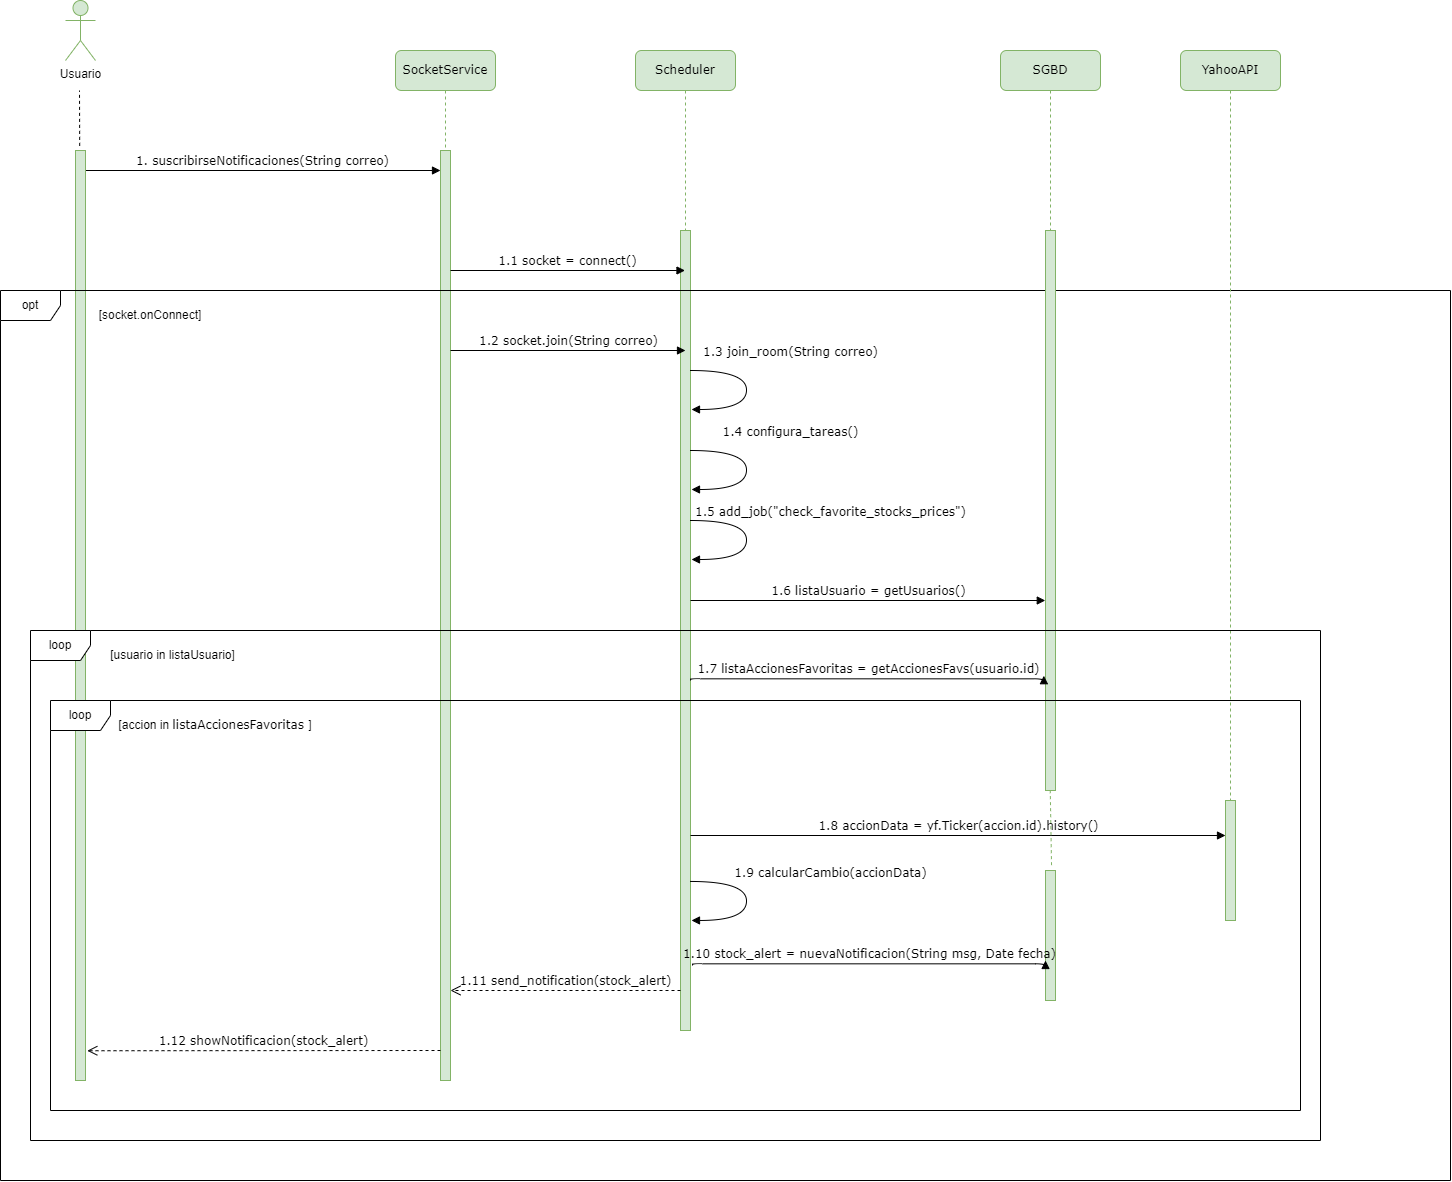

The diagram above was exported from draw.io. Its source (the exported page's mxGraphModel, read from the mxfile embedded in the PNG):
<mxGraphModel dx="1750" dy="870" grid="1" gridSize="10" guides="1" tooltips="1" connect="1" arrows="1" fold="1" page="1" pageScale="1" pageWidth="827" pageHeight="1169" math="0" shadow="0">
  <root>
    <mxCell id="0" />
    <mxCell id="1" parent="0" />
    <mxCell id="lMOkdTb-bO7F6NHRvE9g-1" value="SocketService" style="shape=umlLifeline;perimeter=lifelinePerimeter;whiteSpace=wrap;html=1;container=1;collapsible=0;recursiveResize=0;outlineConnect=0;rounded=1;shadow=0;comic=0;labelBackgroundColor=none;strokeWidth=1;fontFamily=Verdana;fontSize=12;align=center;fillColor=#d5e8d4;strokeColor=#82b366;" vertex="1" parent="1">
      <mxGeometry x="415" y="140" width="100" height="1030" as="geometry" />
    </mxCell>
    <mxCell id="lMOkdTb-bO7F6NHRvE9g-2" value="" style="html=1;points=[];perimeter=orthogonalPerimeter;rounded=0;shadow=0;comic=0;labelBackgroundColor=none;strokeWidth=1;fontFamily=Verdana;fontSize=12;align=center;fillColor=#d5e8d4;strokeColor=#82b366;" vertex="1" parent="lMOkdTb-bO7F6NHRvE9g-1">
      <mxGeometry x="45" y="100" width="10" height="930" as="geometry" />
    </mxCell>
    <mxCell id="lMOkdTb-bO7F6NHRvE9g-3" value="1. suscribirseNotificaciones(String correo)" style="html=1;verticalAlign=bottom;endArrow=block;entryX=0;entryY=0;labelBackgroundColor=none;fontFamily=Verdana;fontSize=12;edgeStyle=elbowEdgeStyle;elbow=vertical;" edge="1" parent="1">
      <mxGeometry x="-0.0011" relative="1" as="geometry">
        <mxPoint x="105" y="260" as="sourcePoint" />
        <mxPoint x="460" y="260" as="targetPoint" />
        <mxPoint as="offset" />
      </mxGeometry>
    </mxCell>
    <mxCell id="lMOkdTb-bO7F6NHRvE9g-4" value="" style="html=1;points=[];perimeter=orthogonalPerimeter;rounded=0;shadow=0;comic=0;labelBackgroundColor=none;strokeWidth=1;fontFamily=Verdana;fontSize=12;align=center;fillColor=#d5e8d4;strokeColor=#82b366;" vertex="1" parent="1">
      <mxGeometry x="95" y="240" width="10" height="930" as="geometry" />
    </mxCell>
    <mxCell id="lMOkdTb-bO7F6NHRvE9g-5" value="Usuario" style="shape=umlActor;verticalLabelPosition=bottom;verticalAlign=top;html=1;outlineConnect=0;fillColor=#d5e8d4;strokeColor=#82b366;" vertex="1" parent="1">
      <mxGeometry x="85" y="90" width="30" height="60" as="geometry" />
    </mxCell>
    <mxCell id="lMOkdTb-bO7F6NHRvE9g-6" value="" style="endArrow=none;dashed=1;html=1;rounded=0;exitX=0.42;exitY=-0.005;exitDx=0;exitDy=0;exitPerimeter=0;" edge="1" parent="1" source="lMOkdTb-bO7F6NHRvE9g-4">
      <mxGeometry width="50" height="50" relative="1" as="geometry">
        <mxPoint x="290" y="290" as="sourcePoint" />
        <mxPoint x="99" y="180" as="targetPoint" />
      </mxGeometry>
    </mxCell>
    <mxCell id="lMOkdTb-bO7F6NHRvE9g-7" value="Scheduler" style="shape=umlLifeline;perimeter=lifelinePerimeter;whiteSpace=wrap;html=1;container=1;collapsible=0;recursiveResize=0;outlineConnect=0;rounded=1;shadow=0;comic=0;labelBackgroundColor=none;strokeWidth=1;fontFamily=Verdana;fontSize=12;align=center;fillColor=#d5e8d4;strokeColor=#82b366;" vertex="1" parent="1">
      <mxGeometry x="655" y="140" width="100" height="980" as="geometry" />
    </mxCell>
    <mxCell id="lMOkdTb-bO7F6NHRvE9g-8" value="" style="html=1;points=[];perimeter=orthogonalPerimeter;rounded=0;shadow=0;comic=0;labelBackgroundColor=none;strokeWidth=1;fontFamily=Verdana;fontSize=12;align=center;fillColor=#d5e8d4;strokeColor=#82b366;" vertex="1" parent="lMOkdTb-bO7F6NHRvE9g-7">
      <mxGeometry x="45" y="180" width="10" height="800" as="geometry" />
    </mxCell>
    <mxCell id="lMOkdTb-bO7F6NHRvE9g-9" value="1.1 socket = connect()" style="html=1;verticalAlign=bottom;endArrow=block;labelBackgroundColor=none;fontFamily=Verdana;fontSize=12;edgeStyle=elbowEdgeStyle;elbow=vertical;" edge="1" parent="1" target="lMOkdTb-bO7F6NHRvE9g-7">
      <mxGeometry x="0.0008" relative="1" as="geometry">
        <mxPoint x="470" y="360" as="sourcePoint" />
        <mxPoint x="825" y="310" as="targetPoint" />
        <mxPoint as="offset" />
      </mxGeometry>
    </mxCell>
    <mxCell id="lMOkdTb-bO7F6NHRvE9g-11" value="opt" style="shape=umlFrame;whiteSpace=wrap;html=1;pointerEvents=0;" vertex="1" parent="1">
      <mxGeometry x="20" y="380" width="1450" height="890" as="geometry" />
    </mxCell>
    <mxCell id="lMOkdTb-bO7F6NHRvE9g-12" value="[socket.onConnect]" style="text;html=1;align=center;verticalAlign=middle;whiteSpace=wrap;rounded=0;" vertex="1" parent="1">
      <mxGeometry x="140" y="390" width="60" height="30" as="geometry" />
    </mxCell>
    <mxCell id="lMOkdTb-bO7F6NHRvE9g-20" value="SGBD" style="shape=umlLifeline;perimeter=lifelinePerimeter;whiteSpace=wrap;html=1;container=1;collapsible=0;recursiveResize=0;outlineConnect=0;rounded=1;shadow=0;comic=0;labelBackgroundColor=none;strokeWidth=1;fontFamily=Verdana;fontSize=12;align=center;fillColor=#d5e8d4;strokeColor=#82b366;" vertex="1" parent="1">
      <mxGeometry x="1020" y="140" width="100" height="740" as="geometry" />
    </mxCell>
    <mxCell id="lMOkdTb-bO7F6NHRvE9g-21" value="" style="html=1;points=[];perimeter=orthogonalPerimeter;rounded=0;shadow=0;comic=0;labelBackgroundColor=none;strokeWidth=1;fontFamily=Verdana;fontSize=12;align=center;fillColor=#d5e8d4;strokeColor=#82b366;" vertex="1" parent="lMOkdTb-bO7F6NHRvE9g-20">
      <mxGeometry x="45" y="180" width="10" height="560" as="geometry" />
    </mxCell>
    <mxCell id="lMOkdTb-bO7F6NHRvE9g-23" value="1.2 socket.join(String correo)" style="html=1;verticalAlign=bottom;endArrow=block;labelBackgroundColor=none;fontFamily=Verdana;fontSize=12;edgeStyle=elbowEdgeStyle;elbow=vertical;" edge="1" parent="1">
      <mxGeometry x="0.0008" relative="1" as="geometry">
        <mxPoint x="470" y="440" as="sourcePoint" />
        <mxPoint x="705" y="440" as="targetPoint" />
        <mxPoint as="offset" />
      </mxGeometry>
    </mxCell>
    <mxCell id="3Fk5Id7-hx99eHqKnvtd-1" value="1.3 join_room(String correo)" style="html=1;verticalAlign=bottom;endArrow=block;labelBackgroundColor=none;fontFamily=Verdana;fontSize=12;elbow=vertical;edgeStyle=orthogonalEdgeStyle;curved=1;exitX=0.896;exitY=0.54;exitPerimeter=0;exitDx=0;exitDy=0;" edge="1" parent="1">
      <mxGeometry x="-0.253" y="45" relative="1" as="geometry">
        <mxPoint x="710" y="460" as="sourcePoint" />
        <mxPoint x="711" y="499" as="targetPoint" />
        <Array as="points">
          <mxPoint x="766" y="460" />
          <mxPoint x="766" y="499" />
        </Array>
        <mxPoint x="-1" y="-10" as="offset" />
      </mxGeometry>
    </mxCell>
    <mxCell id="3Fk5Id7-hx99eHqKnvtd-2" value="1.4 configura_tareas()" style="html=1;verticalAlign=bottom;endArrow=block;labelBackgroundColor=none;fontFamily=Verdana;fontSize=12;elbow=vertical;edgeStyle=orthogonalEdgeStyle;curved=1;exitX=0.896;exitY=0.54;exitPerimeter=0;exitDx=0;exitDy=0;" edge="1" parent="1">
      <mxGeometry x="-0.253" y="45" relative="1" as="geometry">
        <mxPoint x="710" y="540" as="sourcePoint" />
        <mxPoint x="711" y="579" as="targetPoint" />
        <Array as="points">
          <mxPoint x="766" y="540" />
          <mxPoint x="766" y="579" />
        </Array>
        <mxPoint x="-1" y="-10" as="offset" />
      </mxGeometry>
    </mxCell>
    <mxCell id="3Fk5Id7-hx99eHqKnvtd-3" value="1.5 add_job(&quot;check_favorite_stocks_prices&quot;)" style="html=1;verticalAlign=bottom;endArrow=block;labelBackgroundColor=none;fontFamily=Verdana;fontSize=12;elbow=vertical;edgeStyle=orthogonalEdgeStyle;curved=1;exitX=0.896;exitY=0.54;exitPerimeter=0;exitDx=0;exitDy=0;" edge="1" parent="1">
      <mxGeometry x="-0.2531" y="84" relative="1" as="geometry">
        <mxPoint x="710" y="610" as="sourcePoint" />
        <mxPoint x="711" y="649" as="targetPoint" />
        <Array as="points">
          <mxPoint x="766" y="610" />
          <mxPoint x="766" y="649" />
        </Array>
        <mxPoint as="offset" />
      </mxGeometry>
    </mxCell>
    <mxCell id="3Fk5Id7-hx99eHqKnvtd-4" value="1.6 listaUsuario = getUsuarios()" style="html=1;verticalAlign=bottom;endArrow=block;labelBackgroundColor=none;fontFamily=Verdana;fontSize=12;edgeStyle=elbowEdgeStyle;elbow=vertical;entryX=-0.022;entryY=0.661;entryDx=0;entryDy=0;entryPerimeter=0;" edge="1" parent="1" target="lMOkdTb-bO7F6NHRvE9g-21">
      <mxGeometry x="0.0008" relative="1" as="geometry">
        <mxPoint x="710" y="690" as="sourcePoint" />
        <mxPoint x="945" y="690" as="targetPoint" />
        <mxPoint as="offset" />
      </mxGeometry>
    </mxCell>
    <mxCell id="3Fk5Id7-hx99eHqKnvtd-5" value="YahooAPI" style="shape=umlLifeline;perimeter=lifelinePerimeter;whiteSpace=wrap;html=1;container=1;collapsible=0;recursiveResize=0;outlineConnect=0;rounded=1;shadow=0;comic=0;labelBackgroundColor=none;strokeWidth=1;fontFamily=Verdana;fontSize=12;align=center;fillColor=#d5e8d4;strokeColor=#82b366;" vertex="1" parent="1">
      <mxGeometry x="1200" y="140" width="100" height="870" as="geometry" />
    </mxCell>
    <mxCell id="3Fk5Id7-hx99eHqKnvtd-6" value="" style="html=1;points=[];perimeter=orthogonalPerimeter;rounded=0;shadow=0;comic=0;labelBackgroundColor=none;strokeWidth=1;fontFamily=Verdana;fontSize=12;align=center;fillColor=#d5e8d4;strokeColor=#82b366;" vertex="1" parent="3Fk5Id7-hx99eHqKnvtd-5">
      <mxGeometry x="45" y="750" width="10" height="120" as="geometry" />
    </mxCell>
    <mxCell id="3Fk5Id7-hx99eHqKnvtd-7" value="loop" style="shape=umlFrame;whiteSpace=wrap;html=1;pointerEvents=0;" vertex="1" parent="1">
      <mxGeometry x="50" y="720" width="1290" height="510" as="geometry" />
    </mxCell>
    <mxCell id="3Fk5Id7-hx99eHqKnvtd-8" value="[usuario in listaUsuario]" style="text;html=1;align=center;verticalAlign=middle;whiteSpace=wrap;rounded=0;" vertex="1" parent="1">
      <mxGeometry x="115" y="730" width="155" height="30" as="geometry" />
    </mxCell>
    <mxCell id="t8hbAL0H5bFSDFbJviHf-1" value="1.7 listaAccionesFavoritas = getAccionesFavs(usuario.id)" style="html=1;verticalAlign=bottom;endArrow=block;labelBackgroundColor=none;fontFamily=Verdana;fontSize=12;edgeStyle=elbowEdgeStyle;elbow=vertical;entryX=-0.164;entryY=0.795;entryDx=0;entryDy=0;entryPerimeter=0;" edge="1" parent="1" target="lMOkdTb-bO7F6NHRvE9g-21">
      <mxGeometry x="0.0008" relative="1" as="geometry">
        <mxPoint x="710" y="770" as="sourcePoint" />
        <mxPoint x="1035" y="770" as="targetPoint" />
        <mxPoint as="offset" />
      </mxGeometry>
    </mxCell>
    <mxCell id="t8hbAL0H5bFSDFbJviHf-2" value="loop" style="shape=umlFrame;whiteSpace=wrap;html=1;pointerEvents=0;" vertex="1" parent="1">
      <mxGeometry x="70" y="790" width="1250" height="410" as="geometry" />
    </mxCell>
    <mxCell id="t8hbAL0H5bFSDFbJviHf-3" value="[accion in&amp;nbsp;&lt;span style=&quot;font-family: Verdana; text-wrap: nowrap;&quot;&gt;listaAccionesFavoritas&amp;nbsp;&lt;/span&gt;]" style="text;html=1;align=center;verticalAlign=middle;whiteSpace=wrap;rounded=0;" vertex="1" parent="1">
      <mxGeometry x="130" y="800" width="210" height="30" as="geometry" />
    </mxCell>
    <mxCell id="t8hbAL0H5bFSDFbJviHf-4" value="1.8 accionData = yf.Ticker(accion.id).history()" style="html=1;verticalAlign=bottom;endArrow=block;labelBackgroundColor=none;fontFamily=Verdana;fontSize=12;edgeStyle=elbowEdgeStyle;elbow=vertical;" edge="1" parent="1" target="3Fk5Id7-hx99eHqKnvtd-6">
      <mxGeometry x="0.0008" relative="1" as="geometry">
        <mxPoint x="710" y="925" as="sourcePoint" />
        <mxPoint x="1063" y="920" as="targetPoint" />
        <mxPoint as="offset" />
      </mxGeometry>
    </mxCell>
    <mxCell id="t8hbAL0H5bFSDFbJviHf-5" value="1.9 calcularCambio(accionData)" style="html=1;verticalAlign=bottom;endArrow=block;labelBackgroundColor=none;fontFamily=Verdana;fontSize=12;elbow=vertical;edgeStyle=orthogonalEdgeStyle;curved=1;exitX=0.896;exitY=0.54;exitPerimeter=0;exitDx=0;exitDy=0;" edge="1" parent="1">
      <mxGeometry x="-0.2531" y="84" relative="1" as="geometry">
        <mxPoint x="710" y="970.96" as="sourcePoint" />
        <mxPoint x="711" y="1009.96" as="targetPoint" />
        <Array as="points">
          <mxPoint x="766" y="970.96" />
          <mxPoint x="766" y="1009.96" />
        </Array>
        <mxPoint as="offset" />
      </mxGeometry>
    </mxCell>
    <mxCell id="t8hbAL0H5bFSDFbJviHf-6" value="" style="html=1;points=[];perimeter=orthogonalPerimeter;rounded=0;shadow=0;comic=0;labelBackgroundColor=none;strokeWidth=1;fontFamily=Verdana;fontSize=12;align=center;fillColor=#d5e8d4;strokeColor=#82b366;" vertex="1" parent="1">
      <mxGeometry x="1065" y="960" width="10" height="130" as="geometry" />
    </mxCell>
    <mxCell id="t8hbAL0H5bFSDFbJviHf-7" value="" style="endArrow=none;dashed=1;html=1;rounded=0;entryX=0.476;entryY=1.001;entryDx=0;entryDy=0;entryPerimeter=0;exitX=0.604;exitY=-0.041;exitDx=0;exitDy=0;exitPerimeter=0;fillColor=#d5e8d4;strokeColor=#82b366;" edge="1" parent="1" source="t8hbAL0H5bFSDFbJviHf-6" target="lMOkdTb-bO7F6NHRvE9g-21">
      <mxGeometry width="50" height="50" relative="1" as="geometry">
        <mxPoint x="980" y="1000" as="sourcePoint" />
        <mxPoint x="1030" y="950" as="targetPoint" />
      </mxGeometry>
    </mxCell>
    <mxCell id="t8hbAL0H5bFSDFbJviHf-8" value="1.10 stock_alert = nuevaNotificacion(String msg, Date fecha)" style="html=1;verticalAlign=bottom;endArrow=block;labelBackgroundColor=none;fontFamily=Verdana;fontSize=12;edgeStyle=elbowEdgeStyle;elbow=vertical;entryX=-0.164;entryY=0.795;entryDx=0;entryDy=0;entryPerimeter=0;" edge="1" parent="1">
      <mxGeometry x="0.0008" relative="1" as="geometry">
        <mxPoint x="712" y="1055" as="sourcePoint" />
        <mxPoint x="1065" y="1050" as="targetPoint" />
        <mxPoint as="offset" />
      </mxGeometry>
    </mxCell>
    <mxCell id="QvJuiY1ZDwzqWMl_GSD1-1" value="1.11 send_notification(stock_alert)" style="html=1;verticalAlign=bottom;endArrow=open;dashed=1;endSize=8;labelBackgroundColor=none;fontFamily=Verdana;fontSize=12;" edge="1" parent="1">
      <mxGeometry relative="1" as="geometry">
        <mxPoint x="470" y="1080" as="targetPoint" />
        <mxPoint x="700" y="1080" as="sourcePoint" />
      </mxGeometry>
    </mxCell>
    <mxCell id="QvJuiY1ZDwzqWMl_GSD1-2" value="1.12 showNotificacion(stock_alert)" style="html=1;verticalAlign=bottom;endArrow=open;dashed=1;endSize=8;labelBackgroundColor=none;fontFamily=Verdana;fontSize=12;entryX=1.18;entryY=0.968;entryDx=0;entryDy=0;entryPerimeter=0;" edge="1" parent="1" target="lMOkdTb-bO7F6NHRvE9g-4">
      <mxGeometry relative="1" as="geometry">
        <mxPoint x="230" y="1140" as="targetPoint" />
        <mxPoint x="460" y="1140" as="sourcePoint" />
      </mxGeometry>
    </mxCell>
  </root>
</mxGraphModel>